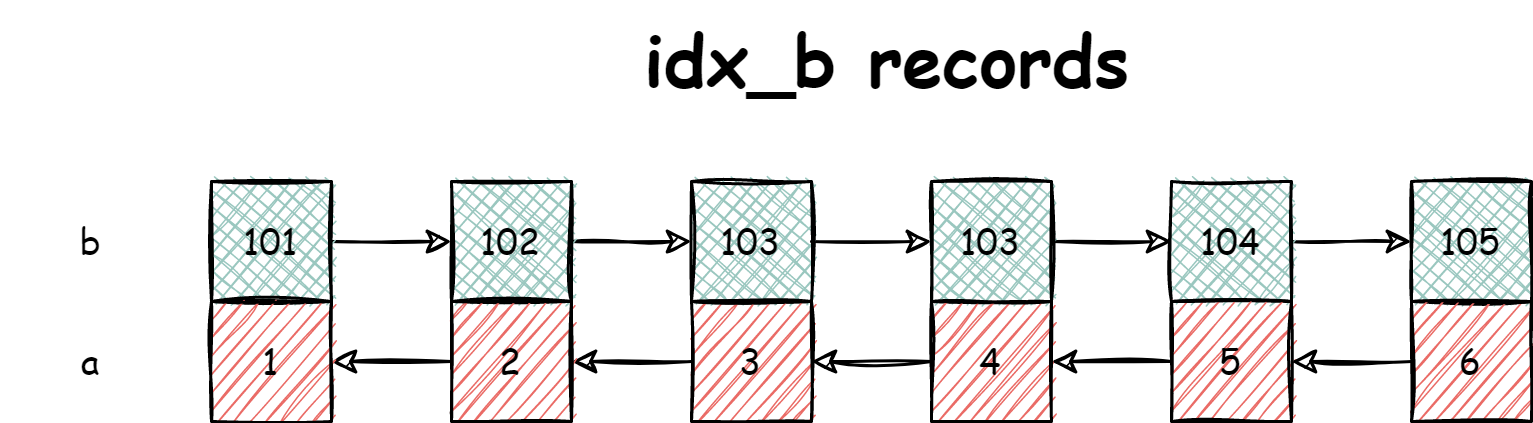

The diagram above was exported from draw.io. Its source (the exported page's mxGraphModel, read from the mxfile embedded in the PNG):
<mxGraphModel dx="813" dy="398" grid="1" gridSize="10" guides="1" tooltips="1" connect="1" arrows="1" fold="1" page="1" pageScale="1" pageWidth="827" pageHeight="1169" math="0" shadow="0">
  <root>
    <mxCell id="0" />
    <mxCell id="1" parent="0" />
    <mxCell id="bQ6PUqLKj0uIHcadF4Y0-19" style="edgeStyle=orthogonalEdgeStyle;rounded=0;orthogonalLoop=1;jettySize=auto;html=1;exitX=1;exitY=0.5;exitDx=0;exitDy=0;entryX=0;entryY=0.5;entryDx=0;entryDy=0;sketch=1;fontFamily=Comic Sans MS;" edge="1" parent="1" source="bQ6PUqLKj0uIHcadF4Y0-1" target="bQ6PUqLKj0uIHcadF4Y0-4">
      <mxGeometry relative="1" as="geometry" />
    </mxCell>
    <mxCell id="bQ6PUqLKj0uIHcadF4Y0-1" value="103" style="rounded=0;whiteSpace=wrap;html=1;sketch=1;fontFamily=Comic Sans MS;fillStyle=cross-hatch;fillColor=#9AC7BF;" vertex="1" parent="1">
      <mxGeometry x="240" y="360" width="40" height="40" as="geometry" />
    </mxCell>
    <mxCell id="bQ6PUqLKj0uIHcadF4Y0-18" style="edgeStyle=orthogonalEdgeStyle;rounded=0;orthogonalLoop=1;jettySize=auto;html=1;exitX=0;exitY=0.5;exitDx=0;exitDy=0;entryX=1;entryY=0.5;entryDx=0;entryDy=0;sketch=1;fontFamily=Comic Sans MS;" edge="1" parent="1" source="bQ6PUqLKj0uIHcadF4Y0-2" target="bQ6PUqLKj0uIHcadF4Y0-7">
      <mxGeometry relative="1" as="geometry" />
    </mxCell>
    <mxCell id="bQ6PUqLKj0uIHcadF4Y0-2" value="3" style="rounded=0;whiteSpace=wrap;html=1;sketch=1;fontFamily=Comic Sans MS;fillStyle=hachure;fillColor=#EA6B66;" vertex="1" parent="1">
      <mxGeometry x="240" y="400" width="40" height="40" as="geometry" />
    </mxCell>
    <mxCell id="bQ6PUqLKj0uIHcadF4Y0-22" style="edgeStyle=orthogonalEdgeStyle;rounded=0;orthogonalLoop=1;jettySize=auto;html=1;exitX=1;exitY=0.5;exitDx=0;exitDy=0;entryX=0;entryY=0.5;entryDx=0;entryDy=0;sketch=1;fontFamily=Comic Sans MS;" edge="1" parent="1" source="bQ6PUqLKj0uIHcadF4Y0-4" target="bQ6PUqLKj0uIHcadF4Y0-10">
      <mxGeometry relative="1" as="geometry" />
    </mxCell>
    <mxCell id="bQ6PUqLKj0uIHcadF4Y0-4" value="103" style="rounded=0;whiteSpace=wrap;html=1;sketch=1;fontFamily=Comic Sans MS;fillStyle=cross-hatch;fillColor=#9AC7BF;" vertex="1" parent="1">
      <mxGeometry x="320" y="360" width="40" height="40" as="geometry" />
    </mxCell>
    <mxCell id="bQ6PUqLKj0uIHcadF4Y0-20" value="" style="edgeStyle=orthogonalEdgeStyle;rounded=0;orthogonalLoop=1;jettySize=auto;html=1;sketch=1;fontFamily=Comic Sans MS;" edge="1" parent="1" source="bQ6PUqLKj0uIHcadF4Y0-5" target="bQ6PUqLKj0uIHcadF4Y0-2">
      <mxGeometry relative="1" as="geometry" />
    </mxCell>
    <mxCell id="bQ6PUqLKj0uIHcadF4Y0-5" value="4" style="rounded=0;whiteSpace=wrap;html=1;sketch=1;fontFamily=Comic Sans MS;fillStyle=hachure;fillColor=#EA6B66;" vertex="1" parent="1">
      <mxGeometry x="320" y="400" width="40" height="40" as="geometry" />
    </mxCell>
    <mxCell id="bQ6PUqLKj0uIHcadF4Y0-17" style="edgeStyle=orthogonalEdgeStyle;rounded=0;orthogonalLoop=1;jettySize=auto;html=1;exitX=1;exitY=0.5;exitDx=0;exitDy=0;entryX=0;entryY=0.5;entryDx=0;entryDy=0;sketch=1;fontFamily=Comic Sans MS;" edge="1" parent="1" source="bQ6PUqLKj0uIHcadF4Y0-6" target="bQ6PUqLKj0uIHcadF4Y0-1">
      <mxGeometry relative="1" as="geometry" />
    </mxCell>
    <mxCell id="bQ6PUqLKj0uIHcadF4Y0-6" value="102" style="rounded=0;whiteSpace=wrap;html=1;sketch=1;fontFamily=Comic Sans MS;fillStyle=cross-hatch;fillColor=#9AC7BF;" vertex="1" parent="1">
      <mxGeometry x="160" y="360" width="40" height="40" as="geometry" />
    </mxCell>
    <mxCell id="bQ6PUqLKj0uIHcadF4Y0-16" style="edgeStyle=orthogonalEdgeStyle;rounded=0;orthogonalLoop=1;jettySize=auto;html=1;exitX=0;exitY=0.5;exitDx=0;exitDy=0;entryX=1;entryY=0.5;entryDx=0;entryDy=0;sketch=1;fontFamily=Comic Sans MS;" edge="1" parent="1" source="bQ6PUqLKj0uIHcadF4Y0-7" target="bQ6PUqLKj0uIHcadF4Y0-9">
      <mxGeometry relative="1" as="geometry" />
    </mxCell>
    <mxCell id="bQ6PUqLKj0uIHcadF4Y0-7" value="2" style="rounded=0;whiteSpace=wrap;html=1;sketch=1;fontFamily=Comic Sans MS;fillStyle=hachure;fillColor=#EA6B66;" vertex="1" parent="1">
      <mxGeometry x="160" y="400" width="40" height="40" as="geometry" />
    </mxCell>
    <mxCell id="bQ6PUqLKj0uIHcadF4Y0-15" style="edgeStyle=orthogonalEdgeStyle;rounded=0;orthogonalLoop=1;jettySize=auto;html=1;exitX=1;exitY=0.5;exitDx=0;exitDy=0;entryX=0;entryY=0.5;entryDx=0;entryDy=0;sketch=1;fontFamily=Comic Sans MS;" edge="1" parent="1" source="bQ6PUqLKj0uIHcadF4Y0-8" target="bQ6PUqLKj0uIHcadF4Y0-6">
      <mxGeometry relative="1" as="geometry" />
    </mxCell>
    <mxCell id="bQ6PUqLKj0uIHcadF4Y0-8" value="101" style="rounded=0;whiteSpace=wrap;html=1;sketch=1;fontFamily=Comic Sans MS;labelBackgroundColor=none;fillStyle=cross-hatch;fillColor=#9AC7BF;" vertex="1" parent="1">
      <mxGeometry x="80" y="360" width="40" height="40" as="geometry" />
    </mxCell>
    <mxCell id="bQ6PUqLKj0uIHcadF4Y0-9" value="1" style="rounded=0;whiteSpace=wrap;html=1;sketch=1;fontFamily=Comic Sans MS;fillStyle=hachure;fillColor=#EA6B66;" vertex="1" parent="1">
      <mxGeometry x="80" y="400" width="40" height="40" as="geometry" />
    </mxCell>
    <mxCell id="bQ6PUqLKj0uIHcadF4Y0-24" style="edgeStyle=orthogonalEdgeStyle;rounded=0;orthogonalLoop=1;jettySize=auto;html=1;exitX=1;exitY=0.5;exitDx=0;exitDy=0;entryX=0;entryY=0.5;entryDx=0;entryDy=0;sketch=1;fontFamily=Comic Sans MS;" edge="1" parent="1" source="bQ6PUqLKj0uIHcadF4Y0-10" target="bQ6PUqLKj0uIHcadF4Y0-12">
      <mxGeometry relative="1" as="geometry" />
    </mxCell>
    <mxCell id="bQ6PUqLKj0uIHcadF4Y0-10" value="104" style="rounded=0;whiteSpace=wrap;html=1;sketch=1;fontFamily=Comic Sans MS;fillStyle=cross-hatch;fillColor=#9AC7BF;" vertex="1" parent="1">
      <mxGeometry x="400" y="360" width="40" height="40" as="geometry" />
    </mxCell>
    <mxCell id="bQ6PUqLKj0uIHcadF4Y0-23" value="" style="edgeStyle=orthogonalEdgeStyle;rounded=0;orthogonalLoop=1;jettySize=auto;html=1;sketch=1;fontFamily=Comic Sans MS;" edge="1" parent="1" source="bQ6PUqLKj0uIHcadF4Y0-11" target="bQ6PUqLKj0uIHcadF4Y0-5">
      <mxGeometry relative="1" as="geometry" />
    </mxCell>
    <mxCell id="bQ6PUqLKj0uIHcadF4Y0-11" value="5" style="rounded=0;whiteSpace=wrap;html=1;sketch=1;fontFamily=Comic Sans MS;fillStyle=hachure;fillColor=#EA6B66;" vertex="1" parent="1">
      <mxGeometry x="400" y="400" width="40" height="40" as="geometry" />
    </mxCell>
    <mxCell id="bQ6PUqLKj0uIHcadF4Y0-12" value="105" style="rounded=0;whiteSpace=wrap;html=1;sketch=1;fontFamily=Comic Sans MS;fillStyle=cross-hatch;fillColor=#9AC7BF;" vertex="1" parent="1">
      <mxGeometry x="480" y="360" width="40" height="40" as="geometry" />
    </mxCell>
    <mxCell id="bQ6PUqLKj0uIHcadF4Y0-25" style="edgeStyle=orthogonalEdgeStyle;rounded=0;orthogonalLoop=1;jettySize=auto;html=1;exitX=0;exitY=0.5;exitDx=0;exitDy=0;entryX=1;entryY=0.5;entryDx=0;entryDy=0;sketch=1;fontFamily=Comic Sans MS;" edge="1" parent="1" source="bQ6PUqLKj0uIHcadF4Y0-13" target="bQ6PUqLKj0uIHcadF4Y0-11">
      <mxGeometry relative="1" as="geometry" />
    </mxCell>
    <mxCell id="bQ6PUqLKj0uIHcadF4Y0-13" value="6" style="rounded=0;whiteSpace=wrap;html=1;sketch=1;fontFamily=Comic Sans MS;fillStyle=hachure;fillColor=#EA6B66;" vertex="1" parent="1">
      <mxGeometry x="480" y="400" width="40" height="40" as="geometry" />
    </mxCell>
    <mxCell id="bQ6PUqLKj0uIHcadF4Y0-27" value="b" style="text;html=1;strokeColor=none;fillColor=none;align=center;verticalAlign=middle;whiteSpace=wrap;rounded=0;fontFamily=Comic Sans MS;" vertex="1" parent="1">
      <mxGeometry x="10" y="365" width="60" height="30" as="geometry" />
    </mxCell>
    <mxCell id="bQ6PUqLKj0uIHcadF4Y0-28" value="a" style="text;html=1;strokeColor=none;fillColor=none;align=center;verticalAlign=middle;whiteSpace=wrap;rounded=0;fontFamily=Comic Sans MS;" vertex="1" parent="1">
      <mxGeometry x="10" y="405" width="60" height="30" as="geometry" />
    </mxCell>
    <mxCell id="bQ6PUqLKj0uIHcadF4Y0-34" value="idx_b records" style="text;strokeColor=none;fillColor=none;html=1;fontSize=24;fontStyle=1;verticalAlign=middle;align=center;labelBackgroundColor=none;sketch=1;fillStyle=hachure;fontFamily=Comic Sans MS;" vertex="1" parent="1">
      <mxGeometry x="210" y="300" width="190" height="40" as="geometry" />
    </mxCell>
  </root>
</mxGraphModel>